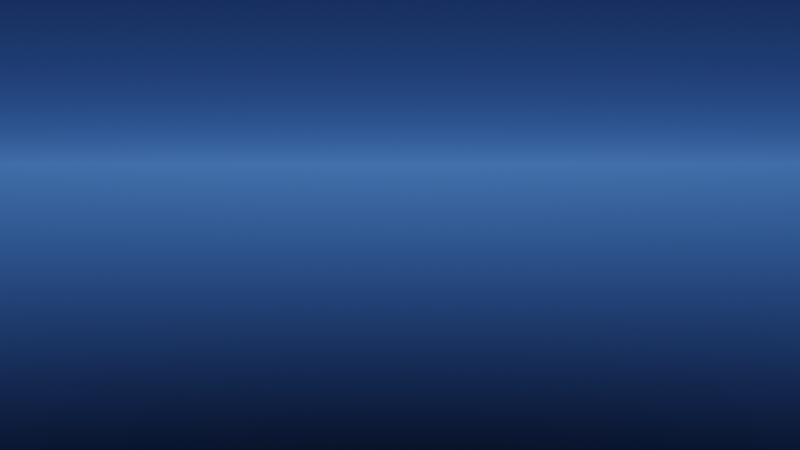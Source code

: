 # Source: dna_strand.blend  (saved by Blender 3.5.10; exported with 4.5.12 LTS)
import bpy
from mathutils import Matrix  # noqa: F401  (used for matrix-valued properties, if any)

bpy.ops.wm.read_factory_settings(use_empty=True)
scene = bpy.context.scene
scene.name = 'Scene'

# ---- collections
col_collection = bpy.data.collections.new('Collection'); scene.collection.children.link(col_collection)

# ---- materials (node trees are filled in below, after node groups)
mat_material_001 = bpy.data.materials.new('Material.001')

# ---- material node trees
mat_material_001.use_nodes = True; mat_material_001.node_tree.nodes.clear()
_N = mat_material_001.node_tree.nodes; _L = mat_material_001.node_tree.links
n0 = _N.new('ShaderNodeBsdfPrincipled'); n0.name = 'Principled BSDF'; n0.location = (10, 300)
n0.distribution = 'GGX'
n0.subsurface_method = 'RANDOM_WALK_SKIN'
n0.inputs[1].default_value = 0.8206
n0.inputs[2].default_value = 0.0
n0.inputs[3].default_value = 1.45
n0.inputs[27].default_value = (0.0, 0.0, 0.0, 1.0)
n0.inputs[28].default_value = 1.0
n1 = _N.new('ShaderNodeOutputMaterial'); n1.name = 'Material Output'; n1.location = (300, 300)
n2 = _N.new('ShaderNodeParticleInfo'); n2.name = 'Particle Info'; n2.location = (-519, 393)
n3 = _N.new('ShaderNodeValToRGB'); n3.name = 'ColorRamp'; n3.location = (-325, 306)
while len(n3.color_ramp.elements) > 1: n3.color_ramp.elements.remove(n3.color_ramp.elements[-1])
n3.color_ramp.elements[0].position = 0.08779; n3.color_ramp.elements[0].color = (0.0, 0.03967, 0.002987, 1.0)
_e = n3.color_ramp.elements.new(0.3092); _e.color = (0.1141, 1.0, 0.1688, 1.0)
_e = n3.color_ramp.elements.new(0.5038); _e.color = (0.5223, 1.0, 0.6692, 1.0)
_L.new(n0.outputs[0], n1.inputs[0])
_L.new(n2.outputs[1], n3.inputs[0])
_L.new(n3.outputs[0], n0.inputs[0])
n1.is_active_output = True

# ---- world
world_world = bpy.data.worlds.new('World'); scene.world = world_world
world_world.use_nodes = True; world_world.node_tree.nodes.clear()
_N = world_world.node_tree.nodes; _L = world_world.node_tree.links
n0 = _N.new('ShaderNodeOutputWorld'); n0.name = 'World Output'; n0.location = (300, 300)
n1 = _N.new('ShaderNodeBackground'); n1.name = 'Background'; n1.location = (10, 300)
n1.inputs[1].default_value = 0.1
n2 = _N.new('ShaderNodeTexSky'); n2.name = 'Sky Texture'; n2.location = (-190, 276)
n2.air_density = 0.03226
n2.dust_density = 0.0
n2.ozone_density = 5.968
_L.new(n1.outputs[0], n0.inputs[0])
_L.new(n2.outputs[0], n1.inputs[0])
n0.is_active_output = True
world_world.color = (0.05088, 0.05088, 0.05088)
world_world.use_sun_shadow = False
world_world.sun_shadow_jitter_overblur = 0.0

# ---- cameras
cam_camera = bpy.data.cameras.new('Camera')
cam_camera.clip_end = 100.0
cam_camera.ortho_scale = 7.314
cam_camera.show_composition_thirds = True
cam_camera.dof.focus_distance = 1.54
cam_camera.dof.aperture_fstop = 7.3

# ---- meshes
me_plane_001 = bpy.data.meshes.new('Plane.001')
me_plane_001.from_pydata([(-25.7, -1.0, 0.0), (-23.7, -1.0, 0.0), (-25.7, 1.0, 0.0), (-23.7, 1.0, 0.0)], [], [(0, 1, 3, 2)])
_uv = me_plane_001.uv_layers.new(name='UVMap')
_uv.uv.foreach_set('vector', [0.0, 0.0, 1.0, 0.0, 1.0, 1.0, 0.0, 1.0])
me_plane_001.update()
me_cube_003 = bpy.data.meshes.new('Cube.003')
me_cube_003.from_pydata([(-1.0, 0.03045, 0.04464), (-1.0, 0.03045, -0.04464), (-1.0, -0.03045, 0.04464), (-1.0, -0.03045, -0.04464), (1.0, 0.03045, 0.04464), (1.0, 0.03045, -0.04464), (1.0, -0.03045, 0.04464), (1.0, -0.03045, -0.04464)], [], [(0, 1, 3, 2), (2, 3, 7, 6), (6, 7, 5, 4), (4, 5, 1, 0), (2, 6, 4, 0), (7, 3, 1, 5)])
_uv = me_cube_003.uv_layers.new(name='UVMap')
_uv.uv.foreach_set('vector', [0.375, 0.0, 0.625, 0.0, 0.625, 0.25, 0.375, 0.25, 0.375, 0.25, 0.625, 0.25, 0.625, 0.5, 0.375, 0.5, 0.375, 0.5, 0.625, 0.5, 0.625, 0.75, 0.375, 0.75, 0.375, 0.75, 0.625, 0.75, 0.625, 1.0, 0.375, 1.0, 0.125, 0.5, 0.375, 0.5, 0.375, 0.75, 0.125, 0.75, 0.625, 0.5, 0.875, 0.5, 0.875, 0.75, 0.625, 0.75])
me_cube_003.update()
me_icosphere = bpy.data.meshes.new('Icosphere')
me_icosphere.from_pydata([(0.0, 0.0, -1.0), (0.7236, -0.5257, -0.4472), (-0.2764, -0.8506, -0.4472), (-0.8944, 0.0, -0.4472), (-0.2764, 0.8506, -0.4472), (0.7236, 0.5257, -0.4472), (0.2764, -0.8506, 0.4472), (-0.7236, -0.5257, 0.4472), (-0.7236, 0.5257, 0.4472), (0.2764, 0.8506, 0.4472), (0.8944, 0.0, 0.4472), (0.0, 0.0, 1.0), (-0.1625, -0.5, -0.8507), (0.4253, -0.309, -0.8507), (0.2629, -0.809, -0.5257), (0.8506, 0.0, -0.5257), (0.4253, 0.309, -0.8507), (-0.5257, 0.0, -0.8507), (-0.6882, -0.5, -0.5257), (-0.1625, 0.5, -0.8507), (-0.6882, 0.5, -0.5257), (0.2629, 0.809, -0.5257), (0.9511, -0.309, 0.0), (0.9511, 0.309, 0.0), (0.0, -1.0, 0.0), (0.5878, -0.809, 0.0), (-0.9511, -0.309, 0.0), (-0.5878, -0.809, 0.0), (-0.5878, 0.809, 0.0), (-0.9511, 0.309, 0.0), (0.5878, 0.809, 0.0), (0.0, 1.0, 0.0), (0.6882, -0.5, 0.5257), (-0.2629, -0.809, 0.5257), (-0.8506, 0.0, 0.5257), (-0.2629, 0.809, 0.5257), (0.6882, 0.5, 0.5257), (0.1625, -0.5, 0.8507), (0.5257, 0.0, 0.8507), (-0.4253, -0.309, 0.8507), (-0.4253, 0.309, 0.8507), (0.1625, 0.5, 0.8507)], [], [(0, 13, 12), (1, 13, 15), (0, 12, 17), (0, 17, 19), (0, 19, 16), (1, 15, 22), (2, 14, 24), (3, 18, 26), (4, 20, 28), (5, 21, 30), (1, 22, 25), (2, 24, 27), (3, 26, 29), (4, 28, 31), (5, 30, 23), (6, 32, 37), (7, 33, 39), (8, 34, 40), (9, 35, 41), (10, 36, 38), (38, 41, 11), (38, 36, 41), (36, 9, 41), (41, 40, 11), (41, 35, 40), (35, 8, 40), (40, 39, 11), (40, 34, 39), (34, 7, 39), (39, 37, 11), (39, 33, 37), (33, 6, 37), (37, 38, 11), (37, 32, 38), (32, 10, 38), (23, 36, 10), (23, 30, 36), (30, 9, 36), (31, 35, 9), (31, 28, 35), (28, 8, 35), (29, 34, 8), (29, 26, 34), (26, 7, 34), (27, 33, 7), (27, 24, 33), (24, 6, 33), (25, 32, 6), (25, 22, 32), (22, 10, 32), (30, 31, 9), (30, 21, 31), (21, 4, 31), (28, 29, 8), (28, 20, 29), (20, 3, 29), (26, 27, 7), (26, 18, 27), (18, 2, 27), (24, 25, 6), (24, 14, 25), (14, 1, 25), (22, 23, 10), (22, 15, 23), (15, 5, 23), (16, 21, 5), (16, 19, 21), (19, 4, 21), (19, 20, 4), (19, 17, 20), (17, 3, 20), (17, 18, 3), (17, 12, 18), (12, 2, 18), (15, 16, 5), (15, 13, 16), (13, 0, 16), (12, 14, 2), (12, 13, 14), (13, 1, 14)])
_uv = me_icosphere.uv_layers.new(name='UVMap')
_uv.uv.foreach_set('vector', [0.1818, 0.0, 0.2273, 0.07873, 0.1364, 0.07873, 0.2727, 0.1575, 0.3182, 0.07873, 0.3636, 0.1575, 0.9091, 0.0, 0.9545, 0.07873, 0.8636, 0.07873, 0.7273, 0.0, 0.7727, 0.07873, 0.6818, 0.07873, 0.5455, 0.0, 0.5909, 0.07873, 0.5, 0.07873, 0.2727, 0.1575, 0.3636, 0.1575, 0.3182, 0.2362, 0.09091, 0.1575, 0.1818, 0.1575, 0.1364, 0.2362, 0.8182, 0.1575, 0.9091, 0.1575, 0.8636, 0.2362, 0.6364, 0.1575, 0.7273, 0.1575, 0.6818, 0.2362, 0.4545, 0.1575, 0.5455, 0.1575, 0.5, 0.2362, 0.2727, 0.1575, 0.3182, 0.2362, 0.2273, 0.2362, 0.09091, 0.1575, 0.1364, 0.2362, 0.04546, 0.2362, 0.8182, 0.1575, 0.8636, 0.2362, 0.7727, 0.2362, 0.6364, 0.1575, 0.6818, 0.2362, 0.5909, 0.2362, 0.4545, 0.1575, 0.5, 0.2362, 0.4091, 0.2362, 0.1818, 0.3149, 0.2727, 0.3149, 0.2273, 0.3937, 0.0, 0.3149, 0.09091, 0.3149, 0.04546, 0.3937, 0.7273, 0.3149, 0.8182, 0.3149, 0.7727, 0.3937, 0.5455, 0.3149, 0.6364, 0.3149, 0.5909, 0.3937, 0.3636, 0.3149, 0.4545, 0.3149, 0.4091, 0.3937, 0.4091, 0.3937, 0.5, 0.3937, 0.4545, 0.4724, 0.4091, 0.3937, 0.4545, 0.3149, 0.5, 0.3937, 0.4545, 0.3149, 0.5455, 0.3149, 0.5, 0.3937, 0.5909, 0.3937, 0.6818, 0.3937, 0.6364, 0.4724, 0.5909, 0.3937, 0.6364, 0.3149, 0.6818, 0.3937, 0.6364, 0.3149, 0.7273, 0.3149, 0.6818, 0.3937, 0.7727, 0.3937, 0.8636, 0.3937, 0.8182, 0.4724, 0.7727, 0.3937, 0.8182, 0.3149, 0.8636, 0.3937, 0.8182, 0.3149, 0.9091, 0.3149, 0.8636, 0.3937, 0.04546, 0.3937, 0.1364, 0.3937, 0.09091, 0.4724, 0.04546, 0.3937, 0.09091, 0.3149, 0.1364, 0.3937, 0.09091, 0.3149, 0.1818, 0.3149, 0.1364, 0.3937, 0.2273, 0.3937, 0.3182, 0.3937, 0.2727, 0.4724, 0.2273, 0.3937, 0.2727, 0.3149, 0.3182, 0.3937, 0.2727, 0.3149, 0.3636, 0.3149, 0.3182, 0.3937, 0.4091, 0.2362, 0.4545, 0.3149, 0.3636, 0.3149, 0.4091, 0.2362, 0.5, 0.2362, 0.4545, 0.3149, 0.5, 0.2362, 0.5455, 0.3149, 0.4545, 0.3149, 0.5909, 0.2362, 0.6364, 0.3149, 0.5455, 0.3149, 0.5909, 0.2362, 0.6818, 0.2362, 0.6364, 0.3149, 0.6818, 0.2362, 0.7273, 0.3149, 0.6364, 0.3149, 0.7727, 0.2362, 0.8182, 0.3149, 0.7273, 0.3149, 0.7727, 0.2362, 0.8636, 0.2362, 0.8182, 0.3149, 0.8636, 0.2362, 0.9091, 0.3149, 0.8182, 0.3149, 0.04546, 0.2362, 0.09091, 0.3149, 0.0, 0.3149, 0.04546, 0.2362, 0.1364, 0.2362, 0.09091, 0.3149, 0.1364, 0.2362, 0.1818, 0.3149, 0.09091, 0.3149, 0.2273, 0.2362, 0.2727, 0.3149, 0.1818, 0.3149, 0.2273, 0.2362, 0.3182, 0.2362, 0.2727, 0.3149, 0.3182, 0.2362, 0.3636, 0.3149, 0.2727, 0.3149, 0.5, 0.2362, 0.5909, 0.2362, 0.5455, 0.3149, 0.5, 0.2362, 0.5455, 0.1575, 0.5909, 0.2362, 0.5455, 0.1575, 0.6364, 0.1575, 0.5909, 0.2362, 0.6818, 0.2362, 0.7727, 0.2362, 0.7273, 0.3149, 0.6818, 0.2362, 0.7273, 0.1575, 0.7727, 0.2362, 0.7273, 0.1575, 0.8182, 0.1575, 0.7727, 0.2362, 0.8636, 0.2362, 0.9545, 0.2362, 0.9091, 0.3149, 0.8636, 0.2362, 0.9091, 0.1575, 0.9545, 0.2362, 0.9091, 0.1575, 1.0, 0.1575, 0.9545, 0.2362, 0.1364, 0.2362, 0.2273, 0.2362, 0.1818, 0.3149, 0.1364, 0.2362, 0.1818, 0.1575, 0.2273, 0.2362, 0.1818, 0.1575, 0.2727, 0.1575, 0.2273, 0.2362, 0.3182, 0.2362, 0.4091, 0.2362, 0.3636, 0.3149, 0.3182, 0.2362, 0.3636, 0.1575, 0.4091, 0.2362, 0.3636, 0.1575, 0.4545, 0.1575, 0.4091, 0.2362, 0.5, 0.07873, 0.5455, 0.1575, 0.4545, 0.1575, 0.5, 0.07873, 0.5909, 0.07873, 0.5455, 0.1575, 0.5909, 0.07873, 0.6364, 0.1575, 0.5455, 0.1575, 0.6818, 0.07873, 0.7273, 0.1575, 0.6364, 0.1575, 0.6818, 0.07873, 0.7727, 0.07873, 0.7273, 0.1575, 0.7727, 0.07873, 0.8182, 0.1575, 0.7273, 0.1575, 0.8636, 0.07873, 0.9091, 0.1575, 0.8182, 0.1575, 0.8636, 0.07873, 0.9545, 0.07873, 0.9091, 0.1575, 0.9545, 0.07873, 1.0, 0.1575, 0.9091, 0.1575, 0.3636, 0.1575, 0.4091, 0.07873, 0.4545, 0.1575, 0.3636, 0.1575, 0.3182, 0.07873, 0.4091, 0.07873, 0.3182, 0.07873, 0.3636, 0.0, 0.4091, 0.07873, 0.1364, 0.07873, 0.1818, 0.1575, 0.09091, 0.1575, 0.1364, 0.07873, 0.2273, 0.07873, 0.1818, 0.1575, 0.2273, 0.07873, 0.2727, 0.1575, 0.1818, 0.1575])
me_icosphere.materials.append(mat_material_001)
me_icosphere.update()

# ---- objects
ob_camera = bpy.data.objects.new('Camera', cam_camera)
ob_plane = bpy.data.objects.new('Plane', me_plane_001)
ob_plane_001 = bpy.data.objects.new('Plane.001', me_plane_001)
ob_cube = bpy.data.objects.new('Cube', me_cube_003)
ob_empty = bpy.data.objects.new('Empty', None)
ob_icosphere = bpy.data.objects.new('Icosphere', me_icosphere)

# ---- transforms, parenting, visibility, modifiers, constraints
ob_camera.location = (0.02497, -19.54, 1.414)
ob_camera.rotation_euler = (1.516, -0.0, 0.0)
ob_camera.scale = (1.0, 1.0, 1.0)
ob_camera.lock_rotations_4d = False
ob_camera.empty_display_type = 'ARROWS'
ob_camera.color = (0.0, 0.0, 0.0, 0.0)
ob_camera.display_type = 'WIRE'
ob_camera.lineart.crease_threshold = 0.0
ob_plane.location = (-6.912, 0.7419, 0.08247)
ob_plane.rotation_euler = (-1.508, 1.576, -1.502)
ob_plane.scale = (0.04, 0.04, 0.04)
ob_plane.show_instancer_for_render = False
_m = ob_plane.modifiers.new('Screw', 'SCREW')
_m.steps = 32
_m.iterations = 3
_m.screw_offset = 115.0
_m = ob_plane.modifiers.new('ParticleSystem', 'PARTICLE_SYSTEM')
ob_plane_001.location = (-6.912, 0.7419, 0.08247)
ob_plane_001.rotation_euler = (-1.634, -1.565, -1.502)
ob_plane_001.scale = (0.04, 0.04, 0.04)
ob_plane_001.show_instancer_for_render = False
_m = ob_plane_001.modifiers.new('Screw', 'SCREW')
_m.steps = 32
_m.iterations = 3
_m.screw_offset = 115.0
_m = ob_plane_001.modifiers.new('ParticleSystem', 'PARTICLE_SYSTEM')
ob_cube.location = (-6.912, 0.7419, 0.08247)
ob_cube.rotation_euler = (-1.508, 1.576, -1.502)
ob_cube.show_instancer_for_render = False
_m = ob_cube.modifiers.new('Array', 'ARRAY')
_m.count = 42
_m.use_relative_offset = False
_m.use_object_offset = True
_m.offset_object = ob_empty
_m = ob_cube.modifiers.new('ParticleSystem', 'PARTICLE_SYSTEM')
ob_empty.location = (-6.574, 0.7428, 0.09101)
ob_empty.rotation_euler = (1.572, 1.103, 1.577)
ob_icosphere.location = (13.94, 0.2843, 0.2084)
ob_icosphere.scale = (0.2138, 0.2138, 0.2138)
ob_icosphere.hide_render = True

# ---- collection membership
col_collection.objects.link(ob_camera)
col_collection.objects.link(ob_plane)
col_collection.objects.link(ob_plane_001)
col_collection.objects.link(ob_cube)
col_collection.objects.link(ob_empty)
col_collection.objects.link(ob_icosphere)

# ---- scene / render settings (as saved in the file)
scene.camera = ob_camera
scene.frame_start = 1; scene.frame_end = 250; scene.frame_set(60)
scene.render.engine = 'CYCLES'
scene.render.fps = 60
scene.render.film_transparent = True
scene.cycles.sampling_pattern = 'TABULATED_SOBOL'
scene.view_settings.look = 'Medium Low Contrast'
scene.view_settings.view_transform = 'Filmic'
bpy.context.view_layer.update()
